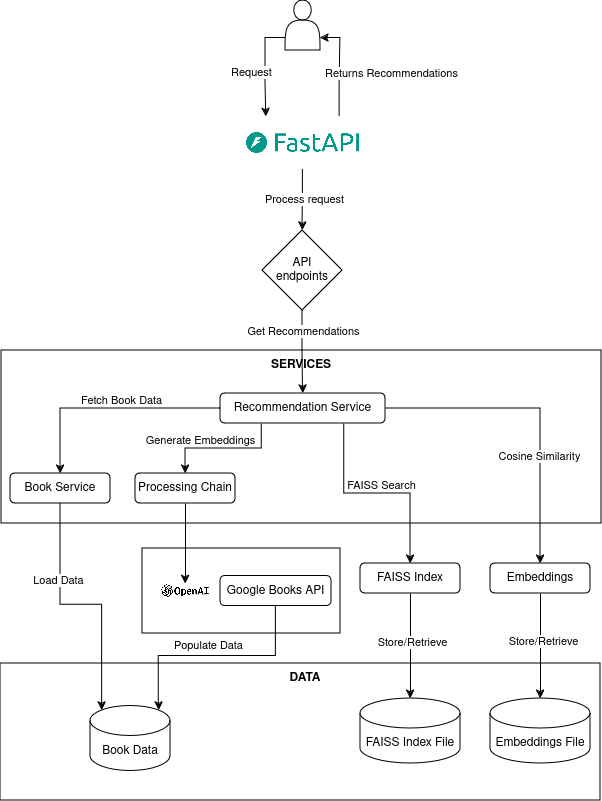

The diagram above was exported from draw.io. Its source (the exported page's mxGraphModel, read from the mxfile embedded in the PNG):
<mxGraphModel dx="2093" dy="981" grid="1" gridSize="10" guides="1" tooltips="1" connect="1" arrows="1" fold="1" page="1" pageScale="1" pageWidth="850" pageHeight="1100" math="0" shadow="0">
  <root>
    <mxCell id="0" />
    <mxCell id="1" parent="0" />
    <mxCell id="h4mqL2a0Rwnv2M0TS15Z-10" style="edgeStyle=orthogonalEdgeStyle;rounded=0;orthogonalLoop=1;jettySize=auto;html=1;exitX=0;exitY=0.75;exitDx=0;exitDy=0;entryX=0.25;entryY=0;entryDx=0;entryDy=0;" edge="1" parent="1" source="h4mqL2a0Rwnv2M0TS15Z-3" target="h4mqL2a0Rwnv2M0TS15Z-4">
      <mxGeometry relative="1" as="geometry" />
    </mxCell>
    <mxCell id="h4mqL2a0Rwnv2M0TS15Z-12" value="Request" style="edgeLabel;html=1;align=center;verticalAlign=middle;resizable=0;points=[];" vertex="1" connectable="0" parent="h4mqL2a0Rwnv2M0TS15Z-10">
      <mxGeometry x="0.0867" y="1" relative="1" as="geometry">
        <mxPoint x="-16" as="offset" />
      </mxGeometry>
    </mxCell>
    <mxCell id="h4mqL2a0Rwnv2M0TS15Z-3" value="" style="shape=actor;whiteSpace=wrap;html=1;" vertex="1" parent="1">
      <mxGeometry x="405" y="30" width="35" height="50" as="geometry" />
    </mxCell>
    <mxCell id="h4mqL2a0Rwnv2M0TS15Z-9" style="edgeStyle=orthogonalEdgeStyle;rounded=0;orthogonalLoop=1;jettySize=auto;html=1;exitX=0.75;exitY=0;exitDx=0;exitDy=0;entryX=1;entryY=0.75;entryDx=0;entryDy=0;" edge="1" parent="1" source="h4mqL2a0Rwnv2M0TS15Z-4" target="h4mqL2a0Rwnv2M0TS15Z-3">
      <mxGeometry relative="1" as="geometry" />
    </mxCell>
    <mxCell id="h4mqL2a0Rwnv2M0TS15Z-11" value="Returns Recommendations" style="edgeLabel;html=1;align=center;verticalAlign=middle;resizable=0;points=[];" vertex="1" connectable="0" parent="h4mqL2a0Rwnv2M0TS15Z-9">
      <mxGeometry x="-0.0867" y="2" relative="1" as="geometry">
        <mxPoint x="52" as="offset" />
      </mxGeometry>
    </mxCell>
    <mxCell id="h4mqL2a0Rwnv2M0TS15Z-14" value="" style="edgeStyle=orthogonalEdgeStyle;rounded=0;orthogonalLoop=1;jettySize=auto;html=1;" edge="1" parent="1" source="h4mqL2a0Rwnv2M0TS15Z-4" target="h4mqL2a0Rwnv2M0TS15Z-13">
      <mxGeometry relative="1" as="geometry" />
    </mxCell>
    <mxCell id="h4mqL2a0Rwnv2M0TS15Z-15" value="Process request" style="edgeLabel;html=1;align=center;verticalAlign=middle;resizable=0;points=[];" vertex="1" connectable="0" parent="h4mqL2a0Rwnv2M0TS15Z-14">
      <mxGeometry x="-0.0261" y="1" relative="1" as="geometry">
        <mxPoint y="-2" as="offset" />
      </mxGeometry>
    </mxCell>
    <mxCell id="h4mqL2a0Rwnv2M0TS15Z-4" value="" style="shape=image;verticalLabelPosition=bottom;labelBackgroundColor=default;verticalAlign=top;aspect=fixed;imageAspect=0;image=data:image/png,(base64 omitted: 26460 chars);" vertex="1" parent="1">
      <mxGeometry x="349" y="146.13" width="147" height="52.97" as="geometry" />
    </mxCell>
    <mxCell id="h4mqL2a0Rwnv2M0TS15Z-13" value="&lt;div&gt;API&lt;/div&gt;&lt;div&gt;endpoints&lt;/div&gt;" style="rhombus;whiteSpace=wrap;html=1;" vertex="1" parent="1">
      <mxGeometry x="382" y="260" width="80" height="80" as="geometry" />
    </mxCell>
    <mxCell id="h4mqL2a0Rwnv2M0TS15Z-16" value="&lt;div align=&quot;center&quot;&gt;&lt;br&gt;&lt;/div&gt;&lt;div align=&quot;left&quot;&gt;&lt;br&gt;&lt;/div&gt;" style="rounded=0;whiteSpace=wrap;html=1;align=left;" vertex="1" parent="1">
      <mxGeometry x="121" y="380" width="600" height="173" as="geometry" />
    </mxCell>
    <mxCell id="h4mqL2a0Rwnv2M0TS15Z-31" style="edgeStyle=orthogonalEdgeStyle;rounded=0;orthogonalLoop=1;jettySize=auto;html=1;entryX=0.5;entryY=0;entryDx=0;entryDy=0;" edge="1" parent="1" source="h4mqL2a0Rwnv2M0TS15Z-17" target="h4mqL2a0Rwnv2M0TS15Z-18">
      <mxGeometry relative="1" as="geometry" />
    </mxCell>
    <mxCell id="h4mqL2a0Rwnv2M0TS15Z-34" value="Fetch Book Data" style="edgeLabel;html=1;align=center;verticalAlign=middle;resizable=0;points=[];" vertex="1" connectable="0" parent="h4mqL2a0Rwnv2M0TS15Z-31">
      <mxGeometry x="0.06" y="3" relative="1" as="geometry">
        <mxPoint x="19" y="-12" as="offset" />
      </mxGeometry>
    </mxCell>
    <mxCell id="h4mqL2a0Rwnv2M0TS15Z-32" style="edgeStyle=orthogonalEdgeStyle;rounded=0;orthogonalLoop=1;jettySize=auto;html=1;exitX=0.25;exitY=1;exitDx=0;exitDy=0;entryX=0.5;entryY=0;entryDx=0;entryDy=0;" edge="1" parent="1" source="h4mqL2a0Rwnv2M0TS15Z-17" target="h4mqL2a0Rwnv2M0TS15Z-19">
      <mxGeometry relative="1" as="geometry" />
    </mxCell>
    <mxCell id="h4mqL2a0Rwnv2M0TS15Z-33" value="Generate Embeddings" style="edgeLabel;html=1;align=center;verticalAlign=middle;resizable=0;points=[];" vertex="1" connectable="0" parent="h4mqL2a0Rwnv2M0TS15Z-32">
      <mxGeometry x="-0.002" y="3" relative="1" as="geometry">
        <mxPoint x="-24" y="-12" as="offset" />
      </mxGeometry>
    </mxCell>
    <mxCell id="h4mqL2a0Rwnv2M0TS15Z-35" style="edgeStyle=orthogonalEdgeStyle;rounded=0;orthogonalLoop=1;jettySize=auto;html=1;exitX=1;exitY=0.5;exitDx=0;exitDy=0;entryX=0.5;entryY=0;entryDx=0;entryDy=0;" edge="1" parent="1" source="h4mqL2a0Rwnv2M0TS15Z-17" target="h4mqL2a0Rwnv2M0TS15Z-21">
      <mxGeometry relative="1" as="geometry" />
    </mxCell>
    <mxCell id="h4mqL2a0Rwnv2M0TS15Z-36" value="Cosine Similarity" style="edgeLabel;html=1;align=center;verticalAlign=middle;resizable=0;points=[];" vertex="1" connectable="0" parent="h4mqL2a0Rwnv2M0TS15Z-35">
      <mxGeometry x="0.3065" y="-2" relative="1" as="geometry">
        <mxPoint as="offset" />
      </mxGeometry>
    </mxCell>
    <mxCell id="h4mqL2a0Rwnv2M0TS15Z-37" style="edgeStyle=orthogonalEdgeStyle;rounded=0;orthogonalLoop=1;jettySize=auto;html=1;exitX=0.75;exitY=1;exitDx=0;exitDy=0;entryX=0.5;entryY=0;entryDx=0;entryDy=0;" edge="1" parent="1" source="h4mqL2a0Rwnv2M0TS15Z-17" target="h4mqL2a0Rwnv2M0TS15Z-20">
      <mxGeometry relative="1" as="geometry" />
    </mxCell>
    <mxCell id="h4mqL2a0Rwnv2M0TS15Z-38" value="&lt;div&gt;FAISS Search&lt;/div&gt;" style="edgeLabel;html=1;align=center;verticalAlign=middle;resizable=0;points=[];" vertex="1" connectable="0" parent="h4mqL2a0Rwnv2M0TS15Z-37">
      <mxGeometry x="-0.2291" y="-1" relative="1" as="geometry">
        <mxPoint x="27" y="-10" as="offset" />
      </mxGeometry>
    </mxCell>
    <mxCell id="h4mqL2a0Rwnv2M0TS15Z-17" value="Recommendation Service" style="rounded=1;whiteSpace=wrap;html=1;" vertex="1" parent="1">
      <mxGeometry x="340" y="423" width="165" height="30" as="geometry" />
    </mxCell>
    <mxCell id="h4mqL2a0Rwnv2M0TS15Z-18" value="Book Service" style="rounded=1;whiteSpace=wrap;html=1;" vertex="1" parent="1">
      <mxGeometry x="130" y="503" width="100" height="30" as="geometry" />
    </mxCell>
    <mxCell id="h4mqL2a0Rwnv2M0TS15Z-19" value="Processing Chain" style="rounded=1;whiteSpace=wrap;html=1;" vertex="1" parent="1">
      <mxGeometry x="255" y="503" width="100" height="30" as="geometry" />
    </mxCell>
    <mxCell id="h4mqL2a0Rwnv2M0TS15Z-20" value="FAISS Index" style="rounded=1;whiteSpace=wrap;html=1;" vertex="1" parent="1">
      <mxGeometry x="480" y="593" width="100" height="30" as="geometry" />
    </mxCell>
    <mxCell id="h4mqL2a0Rwnv2M0TS15Z-21" value="Embeddings" style="rounded=1;whiteSpace=wrap;html=1;" vertex="1" parent="1">
      <mxGeometry x="610" y="593" width="100" height="30" as="geometry" />
    </mxCell>
    <mxCell id="h4mqL2a0Rwnv2M0TS15Z-22" value="" style="rounded=0;whiteSpace=wrap;html=1;" vertex="1" parent="1">
      <mxGeometry x="262" y="578" width="198" height="85" as="geometry" />
    </mxCell>
    <mxCell id="h4mqL2a0Rwnv2M0TS15Z-24" value="Google Books API" style="rounded=1;whiteSpace=wrap;html=1;" vertex="1" parent="1">
      <mxGeometry x="340" y="605.5" width="111" height="30" as="geometry" />
    </mxCell>
    <mxCell id="h4mqL2a0Rwnv2M0TS15Z-25" value="" style="rounded=0;whiteSpace=wrap;html=1;" vertex="1" parent="1">
      <mxGeometry x="120" y="693" width="600" height="137" as="geometry" />
    </mxCell>
    <mxCell id="h4mqL2a0Rwnv2M0TS15Z-26" value="Embeddings File" style="shape=cylinder3;whiteSpace=wrap;html=1;boundedLbl=1;backgroundOutline=1;size=15;" vertex="1" parent="1">
      <mxGeometry x="610" y="728" width="100" height="65" as="geometry" />
    </mxCell>
    <mxCell id="h4mqL2a0Rwnv2M0TS15Z-27" value="FAISS Index File" style="shape=cylinder3;whiteSpace=wrap;html=1;boundedLbl=1;backgroundOutline=1;size=15;" vertex="1" parent="1">
      <mxGeometry x="480" y="728" width="100" height="65" as="geometry" />
    </mxCell>
    <mxCell id="h4mqL2a0Rwnv2M0TS15Z-28" value="Book Data" style="shape=cylinder3;whiteSpace=wrap;html=1;boundedLbl=1;backgroundOutline=1;size=15;" vertex="1" parent="1">
      <mxGeometry x="210" y="735.5" width="80" height="65" as="geometry" />
    </mxCell>
    <mxCell id="h4mqL2a0Rwnv2M0TS15Z-41" style="edgeStyle=orthogonalEdgeStyle;rounded=0;orthogonalLoop=1;jettySize=auto;html=1;entryX=0.5;entryY=0;entryDx=0;entryDy=0;entryPerimeter=0;" edge="1" parent="1" source="h4mqL2a0Rwnv2M0TS15Z-21" target="h4mqL2a0Rwnv2M0TS15Z-26">
      <mxGeometry relative="1" as="geometry" />
    </mxCell>
    <mxCell id="h4mqL2a0Rwnv2M0TS15Z-43" value="Store/Retrieve" style="edgeLabel;html=1;align=center;verticalAlign=middle;resizable=0;points=[];" vertex="1" connectable="0" parent="h4mqL2a0Rwnv2M0TS15Z-41">
      <mxGeometry x="-0.0952" y="2" relative="1" as="geometry">
        <mxPoint as="offset" />
      </mxGeometry>
    </mxCell>
    <mxCell id="h4mqL2a0Rwnv2M0TS15Z-42" style="edgeStyle=orthogonalEdgeStyle;rounded=0;orthogonalLoop=1;jettySize=auto;html=1;entryX=0.5;entryY=0;entryDx=0;entryDy=0;entryPerimeter=0;" edge="1" parent="1" source="h4mqL2a0Rwnv2M0TS15Z-20" target="h4mqL2a0Rwnv2M0TS15Z-27">
      <mxGeometry relative="1" as="geometry" />
    </mxCell>
    <mxCell id="h4mqL2a0Rwnv2M0TS15Z-44" value="Store/Retrieve" style="edgeLabel;html=1;align=center;verticalAlign=middle;resizable=0;points=[];" vertex="1" connectable="0" parent="h4mqL2a0Rwnv2M0TS15Z-42">
      <mxGeometry x="-0.0714" y="1" relative="1" as="geometry">
        <mxPoint as="offset" />
      </mxGeometry>
    </mxCell>
    <mxCell id="h4mqL2a0Rwnv2M0TS15Z-45" value="&lt;b&gt;SERVICES&lt;/b&gt;" style="text;strokeColor=none;align=center;fillColor=none;html=1;verticalAlign=middle;whiteSpace=wrap;rounded=0;" vertex="1" parent="1">
      <mxGeometry x="391" y="380" width="60" height="30" as="geometry" />
    </mxCell>
    <mxCell id="h4mqL2a0Rwnv2M0TS15Z-46" value="&lt;b&gt;DATA&lt;/b&gt;" style="text;strokeColor=none;align=center;fillColor=none;html=1;verticalAlign=middle;whiteSpace=wrap;rounded=0;" vertex="1" parent="1">
      <mxGeometry x="395" y="693" width="60" height="30" as="geometry" />
    </mxCell>
    <mxCell id="h4mqL2a0Rwnv2M0TS15Z-47" style="edgeStyle=orthogonalEdgeStyle;rounded=0;orthogonalLoop=1;jettySize=auto;html=1;exitX=0.5;exitY=1;exitDx=0;exitDy=0;entryX=0.855;entryY=0;entryDx=0;entryDy=4.35;entryPerimeter=0;" edge="1" parent="1" source="h4mqL2a0Rwnv2M0TS15Z-24" target="h4mqL2a0Rwnv2M0TS15Z-28">
      <mxGeometry relative="1" as="geometry">
        <mxPoint x="180" y="630" as="targetPoint" />
      </mxGeometry>
    </mxCell>
    <mxCell id="h4mqL2a0Rwnv2M0TS15Z-48" value="&lt;div&gt;Populate Data&lt;/div&gt;" style="edgeLabel;html=1;align=center;verticalAlign=middle;resizable=0;points=[];" vertex="1" connectable="0" parent="h4mqL2a0Rwnv2M0TS15Z-47">
      <mxGeometry x="0.1385" relative="1" as="geometry">
        <mxPoint x="8" y="-11" as="offset" />
      </mxGeometry>
    </mxCell>
    <mxCell id="h4mqL2a0Rwnv2M0TS15Z-49" style="edgeStyle=orthogonalEdgeStyle;rounded=0;orthogonalLoop=1;jettySize=auto;html=1;entryX=0.145;entryY=0;entryDx=0;entryDy=4.35;entryPerimeter=0;" edge="1" parent="1" source="h4mqL2a0Rwnv2M0TS15Z-18" target="h4mqL2a0Rwnv2M0TS15Z-28">
      <mxGeometry relative="1" as="geometry" />
    </mxCell>
    <mxCell id="h4mqL2a0Rwnv2M0TS15Z-50" value="Load Data" style="edgeLabel;html=1;align=center;verticalAlign=middle;resizable=0;points=[];" vertex="1" connectable="0" parent="h4mqL2a0Rwnv2M0TS15Z-49">
      <mxGeometry x="-0.3883" y="-3" relative="1" as="geometry">
        <mxPoint as="offset" />
      </mxGeometry>
    </mxCell>
    <mxCell id="h4mqL2a0Rwnv2M0TS15Z-52" value="" style="shape=image;imageAspect=0;aspect=fixed;verticalLabelPosition=bottom;verticalAlign=top;image=https://external-content.duckduckgo.com/iu/?u=https%3A%2F%2Fwww.freelogovectors.net%2Fwp-content%2Fuploads%2F2023%2F01%2Fopenai-logo-freelogovectors.net_.png&amp;f=1&amp;nofb=1&amp;ipt=35e840a0edda61e6558130168a76e4e9b7c371f1447b782b31dba12c4861eae8&amp;ipo=images;" vertex="1" parent="1">
      <mxGeometry x="279.52" y="613.25" width="50.95" height="14.5" as="geometry" />
    </mxCell>
    <mxCell id="h4mqL2a0Rwnv2M0TS15Z-53" style="edgeStyle=orthogonalEdgeStyle;rounded=0;orthogonalLoop=1;jettySize=auto;html=1;entryX=0.5;entryY=0;entryDx=0;entryDy=0;" edge="1" parent="1" source="h4mqL2a0Rwnv2M0TS15Z-19" target="h4mqL2a0Rwnv2M0TS15Z-52">
      <mxGeometry relative="1" as="geometry" />
    </mxCell>
    <mxCell id="h4mqL2a0Rwnv2M0TS15Z-29" style="edgeStyle=orthogonalEdgeStyle;rounded=0;orthogonalLoop=1;jettySize=auto;html=1;entryX=0.5;entryY=0;entryDx=0;entryDy=0;" edge="1" parent="1" source="h4mqL2a0Rwnv2M0TS15Z-13" target="h4mqL2a0Rwnv2M0TS15Z-17">
      <mxGeometry relative="1" as="geometry" />
    </mxCell>
    <mxCell id="h4mqL2a0Rwnv2M0TS15Z-30" value="Get Recommendations" style="edgeLabel;html=1;align=center;verticalAlign=middle;resizable=0;points=[];" vertex="1" connectable="0" parent="h4mqL2a0Rwnv2M0TS15Z-29">
      <mxGeometry x="-0.2182" relative="1" as="geometry">
        <mxPoint y="-12" as="offset" />
      </mxGeometry>
    </mxCell>
  </root>
</mxGraphModel>